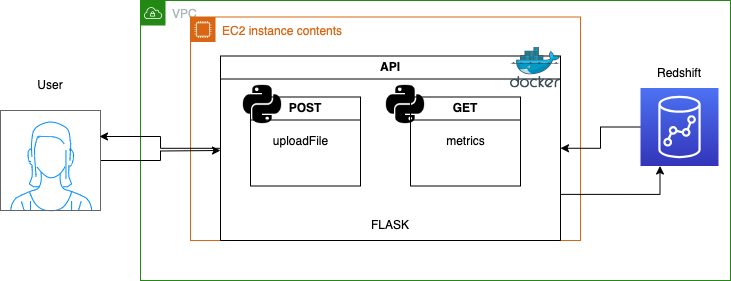

The diagram above was exported from draw.io. Its source (the exported page's mxGraphModel, read from the mxfile embedded in the PNG):
<mxGraphModel dx="1546" dy="754" grid="1" gridSize="10" guides="1" tooltips="1" connect="1" arrows="1" fold="1" page="1" pageScale="1" pageWidth="827" pageHeight="1169" math="0" shadow="0">
  <root>
    <mxCell id="0" />
    <mxCell id="1" parent="0" />
    <mxCell id="x_zolI21hQ1GAMOkBIvq-2" value="VPC" style="points=[[0,0],[0.25,0],[0.5,0],[0.75,0],[1,0],[1,0.25],[1,0.5],[1,0.75],[1,1],[0.75,1],[0.5,1],[0.25,1],[0,1],[0,0.75],[0,0.5],[0,0.25]];outlineConnect=0;gradientColor=none;html=1;whiteSpace=wrap;fontSize=12;fontStyle=0;container=1;pointerEvents=0;collapsible=0;recursiveResize=0;shape=mxgraph.aws4.group;grIcon=mxgraph.aws4.group_vpc;strokeColor=#248814;fillColor=none;verticalAlign=top;align=left;spacingLeft=30;fontColor=#AAB7B8;dashed=0;" parent="1" vertex="1">
      <mxGeometry x="180" y="70" width="590" height="280" as="geometry" />
    </mxCell>
    <mxCell id="x_zolI21hQ1GAMOkBIvq-11" value="EC2 instance contents" style="points=[[0,0],[0.25,0],[0.5,0],[0.75,0],[1,0],[1,0.25],[1,0.5],[1,0.75],[1,1],[0.75,1],[0.5,1],[0.25,1],[0,1],[0,0.75],[0,0.5],[0,0.25]];outlineConnect=0;gradientColor=none;html=1;whiteSpace=wrap;fontSize=12;fontStyle=0;container=1;pointerEvents=0;collapsible=0;recursiveResize=0;shape=mxgraph.aws4.group;grIcon=mxgraph.aws4.group_ec2_instance_contents;strokeColor=#D86613;fillColor=none;verticalAlign=top;align=left;spacingLeft=30;fontColor=#D86613;dashed=0;" parent="x_zolI21hQ1GAMOkBIvq-2" vertex="1">
      <mxGeometry x="50" y="16.5" width="390" height="223.5" as="geometry" />
    </mxCell>
    <mxCell id="x_zolI21hQ1GAMOkBIvq-5" value="API" style="swimlane;whiteSpace=wrap;html=1;" parent="x_zolI21hQ1GAMOkBIvq-11" vertex="1">
      <mxGeometry x="30" y="39" width="340" height="184.5" as="geometry" />
    </mxCell>
    <mxCell id="x_zolI21hQ1GAMOkBIvq-6" value="POST" style="swimlane;whiteSpace=wrap;html=1;" parent="x_zolI21hQ1GAMOkBIvq-5" vertex="1">
      <mxGeometry x="30" y="41" width="110" height="89" as="geometry" />
    </mxCell>
    <mxCell id="x_zolI21hQ1GAMOkBIvq-8" value="uploadFile" style="text;html=1;align=center;verticalAlign=middle;resizable=0;points=[];autosize=1;strokeColor=none;fillColor=none;" parent="x_zolI21hQ1GAMOkBIvq-6" vertex="1">
      <mxGeometry x="10" y="29.5" width="80" height="30" as="geometry" />
    </mxCell>
    <mxCell id="x_zolI21hQ1GAMOkBIvq-12" value="" style="shape=image;html=1;verticalAlign=top;verticalLabelPosition=bottom;labelBackgroundColor=#ffffff;imageAspect=0;aspect=fixed;image=https://cdn1.iconfinder.com/data/icons/ionicons-fill-vol-2/512/logo-python-128.png" parent="x_zolI21hQ1GAMOkBIvq-6" vertex="1">
      <mxGeometry x="-10" y="-14.5" width="44" height="44" as="geometry" />
    </mxCell>
    <mxCell id="x_zolI21hQ1GAMOkBIvq-7" value="GET" style="swimlane;whiteSpace=wrap;html=1;" parent="x_zolI21hQ1GAMOkBIvq-5" vertex="1">
      <mxGeometry x="190" y="41" width="110" height="89" as="geometry" />
    </mxCell>
    <mxCell id="x_zolI21hQ1GAMOkBIvq-10" value="metrics" style="text;html=1;align=center;verticalAlign=middle;resizable=0;points=[];autosize=1;strokeColor=none;fillColor=none;" parent="x_zolI21hQ1GAMOkBIvq-7" vertex="1">
      <mxGeometry x="25" y="29.5" width="60" height="30" as="geometry" />
    </mxCell>
    <mxCell id="x_zolI21hQ1GAMOkBIvq-13" value="" style="shape=image;html=1;verticalAlign=top;verticalLabelPosition=bottom;labelBackgroundColor=#ffffff;imageAspect=0;aspect=fixed;image=https://cdn1.iconfinder.com/data/icons/ionicons-fill-vol-2/512/logo-python-128.png" parent="x_zolI21hQ1GAMOkBIvq-7" vertex="1">
      <mxGeometry x="-27" y="-14.5" width="44" height="44" as="geometry" />
    </mxCell>
    <mxCell id="x_zolI21hQ1GAMOkBIvq-3" value="" style="sketch=0;aspect=fixed;html=1;points=[];align=center;image;fontSize=12;image=img/lib/mscae/Docker.svg;" parent="x_zolI21hQ1GAMOkBIvq-5" vertex="1">
      <mxGeometry x="290" y="-9" width="50" height="41" as="geometry" />
    </mxCell>
    <mxCell id="LxFtlpDHA8EpW3pUabve-3" value="FLASK" style="text;html=1;strokeColor=none;fillColor=none;align=center;verticalAlign=middle;whiteSpace=wrap;rounded=0;" vertex="1" parent="x_zolI21hQ1GAMOkBIvq-5">
      <mxGeometry x="140" y="154.5" width="60" height="30" as="geometry" />
    </mxCell>
    <mxCell id="x_zolI21hQ1GAMOkBIvq-15" style="edgeStyle=orthogonalEdgeStyle;rounded=0;orthogonalLoop=1;jettySize=auto;html=1;entryX=1;entryY=0.5;entryDx=0;entryDy=0;" parent="x_zolI21hQ1GAMOkBIvq-2" source="x_zolI21hQ1GAMOkBIvq-14" target="x_zolI21hQ1GAMOkBIvq-5" edge="1">
      <mxGeometry relative="1" as="geometry" />
    </mxCell>
    <mxCell id="x_zolI21hQ1GAMOkBIvq-14" value="" style="sketch=0;points=[[0,0,0],[0.25,0,0],[0.5,0,0],[0.75,0,0],[1,0,0],[0,1,0],[0.25,1,0],[0.5,1,0],[0.75,1,0],[1,1,0],[0,0.25,0],[0,0.5,0],[0,0.75,0],[1,0.25,0],[1,0.5,0],[1,0.75,0]];outlineConnect=0;fontColor=#232F3E;gradientColor=#4D72F3;gradientDirection=north;fillColor=#3334B9;strokeColor=#ffffff;dashed=0;verticalLabelPosition=bottom;verticalAlign=top;align=center;html=1;fontSize=12;fontStyle=0;aspect=fixed;shape=mxgraph.aws4.resourceIcon;resIcon=mxgraph.aws4.redshift;" parent="x_zolI21hQ1GAMOkBIvq-2" vertex="1">
      <mxGeometry x="500" y="87.5" width="78" height="78" as="geometry" />
    </mxCell>
    <mxCell id="x_zolI21hQ1GAMOkBIvq-17" style="edgeStyle=orthogonalEdgeStyle;rounded=0;orthogonalLoop=1;jettySize=auto;html=1;exitX=1;exitY=0.75;exitDx=0;exitDy=0;entryX=0.25;entryY=1;entryDx=0;entryDy=0;entryPerimeter=0;" parent="x_zolI21hQ1GAMOkBIvq-2" source="x_zolI21hQ1GAMOkBIvq-5" target="x_zolI21hQ1GAMOkBIvq-14" edge="1">
      <mxGeometry relative="1" as="geometry" />
    </mxCell>
    <mxCell id="LxFtlpDHA8EpW3pUabve-2" value="Redshift" style="text;html=1;strokeColor=none;fillColor=none;align=center;verticalAlign=middle;whiteSpace=wrap;rounded=0;" vertex="1" parent="x_zolI21hQ1GAMOkBIvq-2">
      <mxGeometry x="509" y="57.5" width="60" height="30" as="geometry" />
    </mxCell>
    <mxCell id="x_zolI21hQ1GAMOkBIvq-18" style="edgeStyle=orthogonalEdgeStyle;rounded=0;orthogonalLoop=1;jettySize=auto;html=1;" parent="1" source="x_zolI21hQ1GAMOkBIvq-4" edge="1">
      <mxGeometry relative="1" as="geometry">
        <mxPoint x="260" y="220" as="targetPoint" />
      </mxGeometry>
    </mxCell>
    <mxCell id="x_zolI21hQ1GAMOkBIvq-4" value="" style="verticalLabelPosition=bottom;shadow=0;dashed=0;align=center;html=1;verticalAlign=top;strokeWidth=1;shape=mxgraph.mockup.containers.userFemale;strokeColor=#666666;strokeColor2=#008cff;" parent="1" vertex="1">
      <mxGeometry x="40" y="180" width="100" height="100" as="geometry" />
    </mxCell>
    <mxCell id="x_zolI21hQ1GAMOkBIvq-19" style="edgeStyle=orthogonalEdgeStyle;rounded=0;orthogonalLoop=1;jettySize=auto;html=1;entryX=0.99;entryY=0.26;entryDx=0;entryDy=0;entryPerimeter=0;" parent="1" source="x_zolI21hQ1GAMOkBIvq-5" target="x_zolI21hQ1GAMOkBIvq-4" edge="1">
      <mxGeometry relative="1" as="geometry" />
    </mxCell>
    <mxCell id="LxFtlpDHA8EpW3pUabve-1" value="User" style="text;html=1;strokeColor=none;fillColor=none;align=center;verticalAlign=middle;whiteSpace=wrap;rounded=0;" vertex="1" parent="1">
      <mxGeometry x="60" y="140" width="60" height="30" as="geometry" />
    </mxCell>
  </root>
</mxGraphModel>